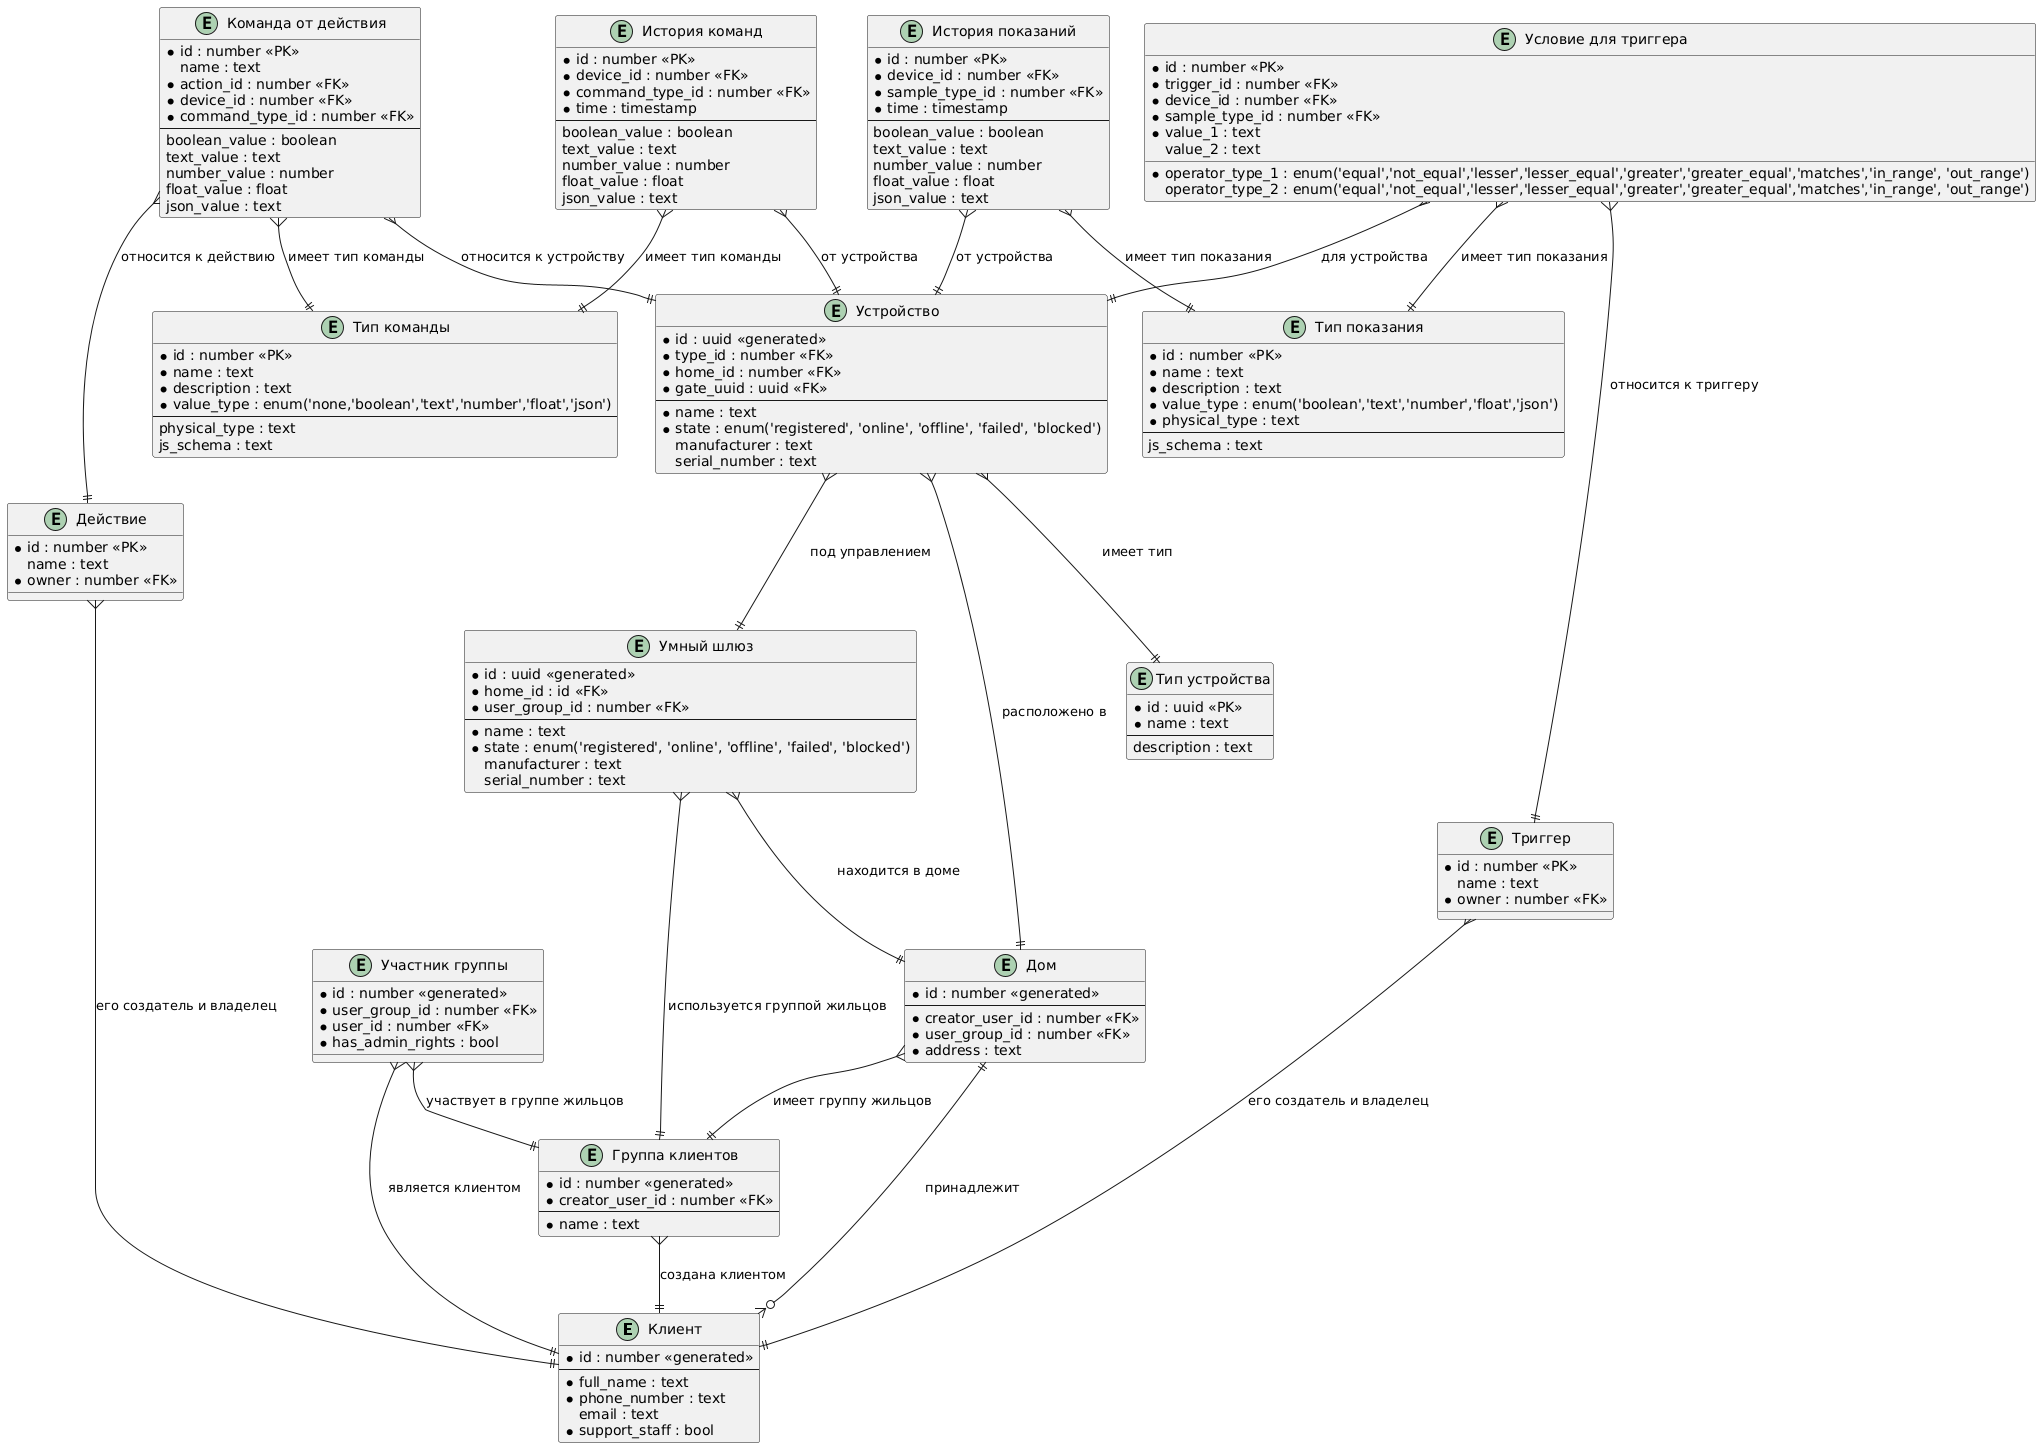

The diagram above was rendered by PlantUML. Its source (embedded in the PNG):
@startuml
entity "Клиент" as user {
    *id : number <<generated>>
    --
    *full_name : text
    *phone_number : text
    email : text
    *support_staff : bool
}

entity "Группа клиентов" as user_group {
    *id : number <<generated>>
    *creator_user_id : number <<FK>>
    --
    *name : text
}

entity "Участник группы" as group_participant {
    *id : number <<generated>>
    *user_group_id : number <<FK>>
    *user_id : number <<FK>>
    *has_admin_rights : bool
}

entity "Дом" as home {
    *id : number <<generated>>
    --
    *creator_user_id : number <<FK>>
    *user_group_id : number <<FK>>
    *address : text
}

entity "Умный шлюз" as smarthomegate {
    *id : uuid <<generated>>
    *home_id : id <<FK>>
    *user_group_id : number <<FK>>
    --
    *name : text
    *state : enum('registered', 'online', 'offline', 'failed', 'blocked')
    manufacturer : text
    serial_number : text
}

entity "Тип устройства" as device_type {
    *id : uuid <<PK>>
    *name : text
    --
    description : text
}

entity "Устройство" as device {
    *id : uuid <<generated>>
    *type_id : number <<FK>>
    *home_id : number <<FK>>
    *gate_uuid : uuid <<FK>>
    --
    *name : text
    *state : enum('registered', 'online', 'offline', 'failed', 'blocked')
    manufacturer : text
    serial_number : text
}

entity "Тип команды" as command_type {
    *id : number <<PK>>
    *name : text
    *description : text
    *value_type : enum('none,'boolean','text','number','float','json')
    --
    physical_type : text
    js_schema : text
}

entity "Тип показания" as sample_type {
    *id : number <<PK>>
    *name : text
    *description : text
    *value_type : enum('boolean','text','number','float','json')
    *physical_type : text
    --
    js_schema : text
}

entity "История команд" as command_history {
    *id : number <<PK>>
    *device_id : number <<FK>>
    *command_type_id : number <<FK>>
    *time : timestamp
    --
    boolean_value : boolean
    text_value : text
    number_value : number
    float_value : float
    json_value : text
}

entity "История показаний" as samples_history {
    *id : number <<PK>>
    *device_id : number <<FK>>
    *sample_type_id : number <<FK>>
    *time : timestamp
    --
    boolean_value : boolean
    text_value : text
    number_value : number
    float_value : float
    json_value : text
}

entity "Триггер" as trigger {
    *id : number <<PK>>
    name : text
    *owner : number <<FK>>
}

entity "Условие для триггера" as trigger_condition {
    *id : number <<PK>>
    *trigger_id : number <<FK>>
    *device_id : number <<FK>>
    *sample_type_id : number <<FK>>
    *operator_type_1 : enum('equal','not_equal','lesser','lesser_equal','greater','greater_equal','matches','in_range', 'out_range')
    *value_1 : text
    operator_type_2 : enum('equal','not_equal','lesser','lesser_equal','greater','greater_equal','matches','in_range', 'out_range')
    value_2 : text
}

entity "Действие" as action {
    *id : number <<PK>>
    name : text
    *owner : number <<FK>>
}

entity "Команда от действия" as action_command {
    *id : number <<PK>>
    name : text
    *action_id : number <<FK>>
    *device_id : number <<FK>>
    *command_type_id : number <<FK>>
    --
    boolean_value : boolean
    text_value : text
    number_value : number
    float_value : float
    json_value : text
}

home ||--o{ user : "принадлежит"
home }--|| user_group : "имеет группу жильцов"

user_group }--|| user : "создана клиентом"

smarthomegate }--|| home : "находится в доме"
smarthomegate }--|| user_group : "используется группой жильцов"

group_participant }--|| user : "является клиентом"
group_participant }--|| user_group : "участвует в группе жильцов"

device }--|| home : "расположено в"
device }--|| device_type : "имеет тип"
device }--|| smarthomegate : "под управлением"

command_history }--|| command_type : "имеет тип команды"
command_history }--|| device : "от устройства"

samples_history }--|| sample_type : "имеет тип показания"
samples_history }--|| device : "от устройства"

trigger }--|| user : "его создатель и владелец"
trigger_condition }--|| trigger : "относится к триггеру"
trigger_condition }--|| device : "для устройства"
trigger_condition }--|| sample_type : "имеет тип показания"

action }--|| user : "его создатель и владелец"
action_command }--|| action : "относится к действию"
action_command }--|| device : "относится к устройству"
action_command }--|| command_type: "имеет тип команды"
@enduml